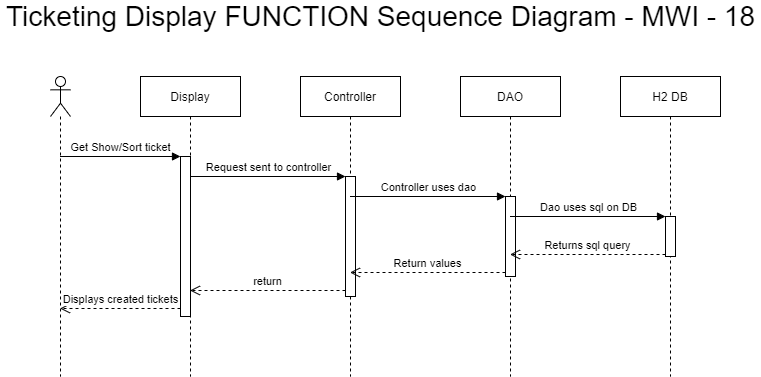

The diagram above was exported from draw.io. Its source (the exported page's mxGraphModel, read from the mxfile embedded in the PNG):
<mxGraphModel dx="1422" dy="794" grid="1" gridSize="10" guides="1" tooltips="1" connect="1" arrows="1" fold="1" page="1" pageScale="1" pageWidth="850" pageHeight="1100" math="0" shadow="0">
  <root>
    <mxCell id="0" />
    <mxCell id="1" parent="0" />
    <mxCell id="GSB_IXfK28Q8v4Np017W-6" value="" style="shape=umlLifeline;participant=umlActor;perimeter=lifelinePerimeter;whiteSpace=wrap;html=1;container=1;collapsible=0;recursiveResize=0;verticalAlign=top;spacingTop=36;outlineConnect=0;" vertex="1" parent="1">
      <mxGeometry x="70" y="120" width="20" height="300" as="geometry" />
    </mxCell>
    <mxCell id="GSB_IXfK28Q8v4Np017W-7" value="H2 DB" style="shape=umlLifeline;perimeter=lifelinePerimeter;whiteSpace=wrap;html=1;container=1;collapsible=0;recursiveResize=0;outlineConnect=0;" vertex="1" parent="1">
      <mxGeometry x="640" y="120" width="100" height="300" as="geometry" />
    </mxCell>
    <mxCell id="GSB_IXfK28Q8v4Np017W-26" value="" style="html=1;points=[];perimeter=orthogonalPerimeter;" vertex="1" parent="GSB_IXfK28Q8v4Np017W-7">
      <mxGeometry x="45" y="140" width="10" height="40" as="geometry" />
    </mxCell>
    <mxCell id="GSB_IXfK28Q8v4Np017W-8" value="DAO" style="shape=umlLifeline;perimeter=lifelinePerimeter;whiteSpace=wrap;html=1;container=1;collapsible=0;recursiveResize=0;outlineConnect=0;" vertex="1" parent="1">
      <mxGeometry x="480" y="120" width="100" height="300" as="geometry" />
    </mxCell>
    <mxCell id="GSB_IXfK28Q8v4Np017W-23" value="" style="html=1;points=[];perimeter=orthogonalPerimeter;" vertex="1" parent="GSB_IXfK28Q8v4Np017W-8">
      <mxGeometry x="45" y="120" width="10" height="80" as="geometry" />
    </mxCell>
    <mxCell id="GSB_IXfK28Q8v4Np017W-9" value="Controller" style="shape=umlLifeline;perimeter=lifelinePerimeter;whiteSpace=wrap;html=1;container=1;collapsible=0;recursiveResize=0;outlineConnect=0;" vertex="1" parent="1">
      <mxGeometry x="320" y="120" width="100" height="300" as="geometry" />
    </mxCell>
    <mxCell id="GSB_IXfK28Q8v4Np017W-20" value="" style="html=1;points=[];perimeter=orthogonalPerimeter;" vertex="1" parent="GSB_IXfK28Q8v4Np017W-9">
      <mxGeometry x="45" y="100" width="10" height="120" as="geometry" />
    </mxCell>
    <mxCell id="GSB_IXfK28Q8v4Np017W-10" value="Display" style="shape=umlLifeline;perimeter=lifelinePerimeter;whiteSpace=wrap;html=1;container=1;collapsible=0;recursiveResize=0;outlineConnect=0;" vertex="1" parent="1">
      <mxGeometry x="160" y="120" width="100" height="300" as="geometry" />
    </mxCell>
    <mxCell id="GSB_IXfK28Q8v4Np017W-12" value="" style="html=1;points=[];perimeter=orthogonalPerimeter;" vertex="1" parent="GSB_IXfK28Q8v4Np017W-10">
      <mxGeometry x="40" y="80" width="10" height="160" as="geometry" />
    </mxCell>
    <mxCell id="GSB_IXfK28Q8v4Np017W-11" value="&lt;font style=&quot;font-size: 28px&quot;&gt;Ticketing Display FUNCTION Sequence Diagram - MWI - 18&lt;/font&gt;" style="text;html=1;align=center;verticalAlign=middle;resizable=0;points=[];autosize=1;" vertex="1" parent="1">
      <mxGeometry x="20" y="50" width="760" height="20" as="geometry" />
    </mxCell>
    <mxCell id="GSB_IXfK28Q8v4Np017W-13" value="Get Show/Sort ticket" style="html=1;verticalAlign=bottom;endArrow=block;entryX=0;entryY=0;" edge="1" target="GSB_IXfK28Q8v4Np017W-12" parent="1" source="GSB_IXfK28Q8v4Np017W-6">
      <mxGeometry relative="1" as="geometry">
        <mxPoint x="130" y="180" as="sourcePoint" />
      </mxGeometry>
    </mxCell>
    <mxCell id="GSB_IXfK28Q8v4Np017W-14" value="Displays created tickets" style="html=1;verticalAlign=bottom;endArrow=open;dashed=1;endSize=8;exitX=0;exitY=0.95;" edge="1" source="GSB_IXfK28Q8v4Np017W-12" parent="1" target="GSB_IXfK28Q8v4Np017W-6">
      <mxGeometry relative="1" as="geometry">
        <mxPoint x="130" y="256" as="targetPoint" />
      </mxGeometry>
    </mxCell>
    <mxCell id="GSB_IXfK28Q8v4Np017W-21" value="Request sent to controller" style="html=1;verticalAlign=bottom;endArrow=block;entryX=0;entryY=0;" edge="1" target="GSB_IXfK28Q8v4Np017W-20" parent="1" source="GSB_IXfK28Q8v4Np017W-10">
      <mxGeometry relative="1" as="geometry">
        <mxPoint x="295" y="190" as="sourcePoint" />
      </mxGeometry>
    </mxCell>
    <mxCell id="GSB_IXfK28Q8v4Np017W-22" value="return" style="html=1;verticalAlign=bottom;endArrow=open;dashed=1;endSize=8;exitX=0;exitY=0.95;" edge="1" source="GSB_IXfK28Q8v4Np017W-20" parent="1" target="GSB_IXfK28Q8v4Np017W-10">
      <mxGeometry relative="1" as="geometry">
        <mxPoint x="295" y="266" as="targetPoint" />
      </mxGeometry>
    </mxCell>
    <mxCell id="GSB_IXfK28Q8v4Np017W-24" value="Controller uses dao" style="html=1;verticalAlign=bottom;endArrow=block;entryX=0;entryY=0;" edge="1" target="GSB_IXfK28Q8v4Np017W-23" parent="1" source="GSB_IXfK28Q8v4Np017W-9">
      <mxGeometry relative="1" as="geometry">
        <mxPoint x="380" y="220" as="sourcePoint" />
      </mxGeometry>
    </mxCell>
    <mxCell id="GSB_IXfK28Q8v4Np017W-25" value="Return values" style="html=1;verticalAlign=bottom;endArrow=open;dashed=1;endSize=8;exitX=0;exitY=0.95;" edge="1" source="GSB_IXfK28Q8v4Np017W-23" parent="1" target="GSB_IXfK28Q8v4Np017W-9">
      <mxGeometry relative="1" as="geometry">
        <mxPoint x="455" y="296" as="targetPoint" />
      </mxGeometry>
    </mxCell>
    <mxCell id="GSB_IXfK28Q8v4Np017W-28" value="Returns sql query" style="html=1;verticalAlign=bottom;endArrow=open;dashed=1;endSize=8;exitX=0;exitY=0.95;" edge="1" source="GSB_IXfK28Q8v4Np017W-26" parent="1" target="GSB_IXfK28Q8v4Np017W-8">
      <mxGeometry relative="1" as="geometry">
        <mxPoint x="615" y="316" as="targetPoint" />
      </mxGeometry>
    </mxCell>
    <mxCell id="GSB_IXfK28Q8v4Np017W-27" value="Dao uses sql on DB" style="html=1;verticalAlign=bottom;endArrow=block;entryX=0;entryY=0;" edge="1" target="GSB_IXfK28Q8v4Np017W-26" parent="1" source="GSB_IXfK28Q8v4Np017W-8">
      <mxGeometry relative="1" as="geometry">
        <mxPoint x="615" y="240" as="sourcePoint" />
      </mxGeometry>
    </mxCell>
  </root>
</mxGraphModel>